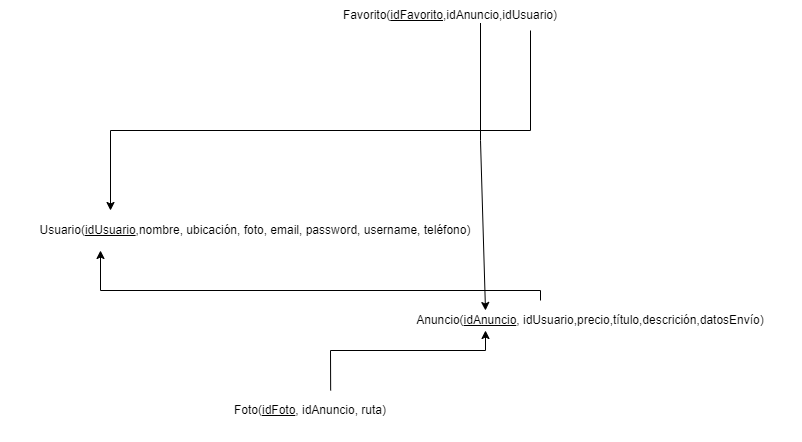

The diagram above was exported from draw.io. Its source (the exported page's mxGraphModel, read from the mxfile embedded in the PNG):
<mxGraphModel dx="1035" dy="532" grid="1" gridSize="10" guides="1" tooltips="1" connect="1" arrows="1" fold="1" page="1" pageScale="1" pageWidth="827" pageHeight="1169" math="0" shadow="0">
  <root>
    <mxCell id="0" />
    <mxCell id="1" parent="0" />
    <mxCell id="MgSkA6BIqsYqzOSeld5S-1" value="Usuario(&lt;u&gt;idUsuario&lt;/u&gt;,nombre, ubicación, foto, email, password, username, teléfono)" style="text;strokeColor=none;align=center;fillColor=none;html=1;verticalAlign=middle;whiteSpace=wrap;rounded=0;" vertex="1" parent="1">
      <mxGeometry x="20" y="250" width="510" height="20" as="geometry" />
    </mxCell>
    <mxCell id="MgSkA6BIqsYqzOSeld5S-2" value="Favorito(&lt;u&gt;idFavorito&lt;/u&gt;,idAnuncio,idUsuario)" style="text;strokeColor=none;align=center;fillColor=none;html=1;verticalAlign=middle;whiteSpace=wrap;rounded=0;" vertex="1" parent="1">
      <mxGeometry x="440" y="30" width="60" height="30" as="geometry" />
    </mxCell>
    <mxCell id="MgSkA6BIqsYqzOSeld5S-3" value="Anuncio(&lt;u&gt;idAnuncio&lt;/u&gt;, idUsuario,precio,título,descrición,datosEnvío)" style="text;strokeColor=none;align=center;fillColor=none;html=1;verticalAlign=middle;whiteSpace=wrap;rounded=0;" vertex="1" parent="1">
      <mxGeometry x="400" y="340" width="420" height="20" as="geometry" />
    </mxCell>
    <mxCell id="MgSkA6BIqsYqzOSeld5S-4" value="Foto(&lt;u&gt;idFoto&lt;/u&gt;, idAnuncio, ruta)" style="text;strokeColor=none;align=center;fillColor=none;html=1;verticalAlign=middle;whiteSpace=wrap;rounded=0;" vertex="1" parent="1">
      <mxGeometry x="170" y="410" width="320" height="60" as="geometry" />
    </mxCell>
    <mxCell id="MgSkA6BIqsYqzOSeld5S-5" value="" style="endArrow=classic;html=1;rounded=0;exitX=0.563;exitY=0.167;exitDx=0;exitDy=0;exitPerimeter=0;entryX=0.25;entryY=1;entryDx=0;entryDy=0;" edge="1" parent="1" source="MgSkA6BIqsYqzOSeld5S-4" target="MgSkA6BIqsYqzOSeld5S-3">
      <mxGeometry width="50" height="50" relative="1" as="geometry">
        <mxPoint x="300" y="420" as="sourcePoint" />
        <mxPoint x="510" y="390" as="targetPoint" />
        <Array as="points">
          <mxPoint x="350" y="380" />
          <mxPoint x="505" y="380" />
        </Array>
      </mxGeometry>
    </mxCell>
    <mxCell id="MgSkA6BIqsYqzOSeld5S-6" value="" style="endArrow=classic;html=1;rounded=0;" edge="1" parent="1">
      <mxGeometry width="50" height="50" relative="1" as="geometry">
        <mxPoint x="560" y="330" as="sourcePoint" />
        <mxPoint x="120" y="280" as="targetPoint" />
        <Array as="points">
          <mxPoint x="560" y="320" />
          <mxPoint x="120" y="320" />
        </Array>
      </mxGeometry>
    </mxCell>
    <mxCell id="MgSkA6BIqsYqzOSeld5S-7" value="" style="endArrow=classic;html=1;rounded=0;entryX=0.25;entryY=0;entryDx=0;entryDy=0;exitX=1;exitY=0.75;exitDx=0;exitDy=0;" edge="1" parent="1" source="MgSkA6BIqsYqzOSeld5S-2" target="MgSkA6BIqsYqzOSeld5S-3">
      <mxGeometry width="50" height="50" relative="1" as="geometry">
        <mxPoint x="500" y="70" as="sourcePoint" />
        <mxPoint x="780" y="300" as="targetPoint" />
        <Array as="points">
          <mxPoint x="500" y="170" />
        </Array>
      </mxGeometry>
    </mxCell>
    <mxCell id="MgSkA6BIqsYqzOSeld5S-8" value="" style="endArrow=classic;html=1;rounded=0;" edge="1" parent="1">
      <mxGeometry width="50" height="50" relative="1" as="geometry">
        <mxPoint x="550" y="60" as="sourcePoint" />
        <mxPoint x="130" y="240" as="targetPoint" />
        <Array as="points">
          <mxPoint x="550" y="160" />
          <mxPoint x="130" y="160" />
        </Array>
      </mxGeometry>
    </mxCell>
  </root>
</mxGraphModel>